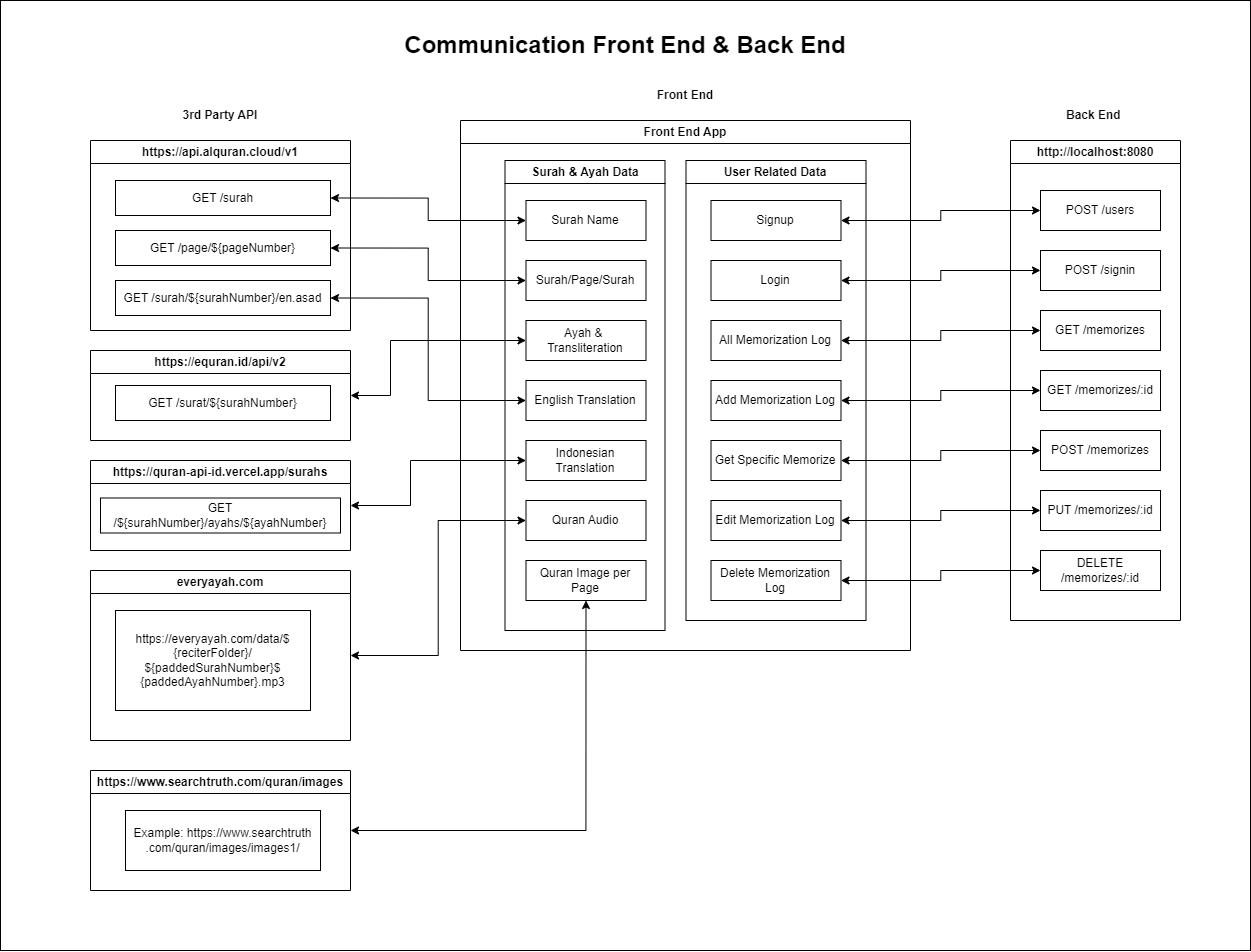

The diagram above was exported from draw.io. Its source (the exported page's mxGraphModel, read from the mxfile embedded in the PNG):
<mxGraphModel dx="2899" dy="1114" grid="1" gridSize="10" guides="1" tooltips="1" connect="1" arrows="1" fold="1" page="1" pageScale="1" pageWidth="850" pageHeight="1100" math="0" shadow="0">
  <root>
    <mxCell id="0" />
    <mxCell id="1" parent="0" />
    <mxCell id="7FKWOxC6IFGejLW6GWvu-68" value="" style="rounded=0;whiteSpace=wrap;html=1;" vertex="1" parent="1">
      <mxGeometry x="-310" y="130" width="1250" height="950" as="geometry" />
    </mxCell>
    <mxCell id="7FKWOxC6IFGejLW6GWvu-2" value="Front End App" style="swimlane;whiteSpace=wrap;html=1;" vertex="1" parent="1">
      <mxGeometry x="150" y="250" width="450" height="530" as="geometry" />
    </mxCell>
    <mxCell id="7FKWOxC6IFGejLW6GWvu-12" value="Surah &amp;amp; Ayah Data" style="swimlane;whiteSpace=wrap;html=1;" vertex="1" parent="7FKWOxC6IFGejLW6GWvu-2">
      <mxGeometry x="44.5" y="40" width="160" height="470" as="geometry" />
    </mxCell>
    <mxCell id="7FKWOxC6IFGejLW6GWvu-13" value="Surah Name" style="rounded=0;whiteSpace=wrap;html=1;" vertex="1" parent="7FKWOxC6IFGejLW6GWvu-12">
      <mxGeometry x="21" y="40" width="120" height="40" as="geometry" />
    </mxCell>
    <mxCell id="7FKWOxC6IFGejLW6GWvu-14" value="Surah/Page/Surah" style="rounded=0;whiteSpace=wrap;html=1;" vertex="1" parent="7FKWOxC6IFGejLW6GWvu-12">
      <mxGeometry x="21" y="100" width="120" height="40" as="geometry" />
    </mxCell>
    <mxCell id="7FKWOxC6IFGejLW6GWvu-15" value="Indonesian Translation" style="rounded=0;whiteSpace=wrap;html=1;" vertex="1" parent="7FKWOxC6IFGejLW6GWvu-12">
      <mxGeometry x="21" y="280" width="120" height="40" as="geometry" />
    </mxCell>
    <mxCell id="7FKWOxC6IFGejLW6GWvu-20" value="English Translation" style="rounded=0;whiteSpace=wrap;html=1;" vertex="1" parent="7FKWOxC6IFGejLW6GWvu-12">
      <mxGeometry x="21" y="220" width="120" height="40" as="geometry" />
    </mxCell>
    <mxCell id="7FKWOxC6IFGejLW6GWvu-22" value="Quran Audio" style="rounded=0;whiteSpace=wrap;html=1;" vertex="1" parent="7FKWOxC6IFGejLW6GWvu-12">
      <mxGeometry x="21" y="340" width="120" height="40" as="geometry" />
    </mxCell>
    <mxCell id="7FKWOxC6IFGejLW6GWvu-23" value="Quran Image per Page" style="rounded=0;whiteSpace=wrap;html=1;" vertex="1" parent="7FKWOxC6IFGejLW6GWvu-12">
      <mxGeometry x="21" y="400" width="120" height="40" as="geometry" />
    </mxCell>
    <mxCell id="7FKWOxC6IFGejLW6GWvu-56" value="Ayah &amp;amp;&amp;nbsp;&lt;div&gt;Transliteration&lt;/div&gt;" style="rounded=0;whiteSpace=wrap;html=1;" vertex="1" parent="7FKWOxC6IFGejLW6GWvu-12">
      <mxGeometry x="21" y="160" width="120" height="40" as="geometry" />
    </mxCell>
    <mxCell id="7FKWOxC6IFGejLW6GWvu-25" value="User Related Data" style="swimlane;whiteSpace=wrap;html=1;" vertex="1" parent="7FKWOxC6IFGejLW6GWvu-2">
      <mxGeometry x="225.5" y="40" width="180" height="460" as="geometry" />
    </mxCell>
    <mxCell id="7FKWOxC6IFGejLW6GWvu-26" value="Signup" style="rounded=0;whiteSpace=wrap;html=1;" vertex="1" parent="7FKWOxC6IFGejLW6GWvu-25">
      <mxGeometry x="25" y="40" width="130" height="40" as="geometry" />
    </mxCell>
    <mxCell id="7FKWOxC6IFGejLW6GWvu-27" value="Edit Memorization Log" style="rounded=0;whiteSpace=wrap;html=1;" vertex="1" parent="7FKWOxC6IFGejLW6GWvu-25">
      <mxGeometry x="25" y="340" width="130" height="40" as="geometry" />
    </mxCell>
    <mxCell id="7FKWOxC6IFGejLW6GWvu-28" value="Get Specific Memorize" style="rounded=0;whiteSpace=wrap;html=1;" vertex="1" parent="7FKWOxC6IFGejLW6GWvu-25">
      <mxGeometry x="25" y="280" width="130" height="40" as="geometry" />
    </mxCell>
    <mxCell id="7FKWOxC6IFGejLW6GWvu-29" value="Login" style="rounded=0;whiteSpace=wrap;html=1;" vertex="1" parent="7FKWOxC6IFGejLW6GWvu-25">
      <mxGeometry x="25" y="100" width="130" height="40" as="geometry" />
    </mxCell>
    <mxCell id="7FKWOxC6IFGejLW6GWvu-30" value="Delete Memorization Log" style="rounded=0;whiteSpace=wrap;html=1;" vertex="1" parent="7FKWOxC6IFGejLW6GWvu-25">
      <mxGeometry x="25" y="400" width="130" height="40" as="geometry" />
    </mxCell>
    <mxCell id="7FKWOxC6IFGejLW6GWvu-35" value="All Memorization Log" style="rounded=0;whiteSpace=wrap;html=1;" vertex="1" parent="7FKWOxC6IFGejLW6GWvu-25">
      <mxGeometry x="25" y="160" width="130" height="40" as="geometry" />
    </mxCell>
    <mxCell id="7FKWOxC6IFGejLW6GWvu-38" value="Add Memorization Log" style="rounded=0;whiteSpace=wrap;html=1;" vertex="1" parent="7FKWOxC6IFGejLW6GWvu-25">
      <mxGeometry x="25" y="220" width="130" height="40" as="geometry" />
    </mxCell>
    <mxCell id="7FKWOxC6IFGejLW6GWvu-8" value="http://localhost:8080" style="swimlane;whiteSpace=wrap;html=1;" vertex="1" parent="1">
      <mxGeometry x="700" y="270" width="170" height="480" as="geometry" />
    </mxCell>
    <mxCell id="7FKWOxC6IFGejLW6GWvu-31" value="POST /users" style="rounded=0;whiteSpace=wrap;html=1;" vertex="1" parent="7FKWOxC6IFGejLW6GWvu-8">
      <mxGeometry x="30" y="50" width="120" height="40" as="geometry" />
    </mxCell>
    <mxCell id="7FKWOxC6IFGejLW6GWvu-32" value="POST /signin" style="rounded=0;whiteSpace=wrap;html=1;" vertex="1" parent="7FKWOxC6IFGejLW6GWvu-8">
      <mxGeometry x="30" y="110" width="120" height="40" as="geometry" />
    </mxCell>
    <mxCell id="7FKWOxC6IFGejLW6GWvu-33" value="GET /memorizes" style="rounded=0;whiteSpace=wrap;html=1;" vertex="1" parent="7FKWOxC6IFGejLW6GWvu-8">
      <mxGeometry x="30" y="170" width="120" height="40" as="geometry" />
    </mxCell>
    <mxCell id="7FKWOxC6IFGejLW6GWvu-34" value="GET /memorizes/:id" style="rounded=0;whiteSpace=wrap;html=1;" vertex="1" parent="7FKWOxC6IFGejLW6GWvu-8">
      <mxGeometry x="30" y="230" width="120" height="40" as="geometry" />
    </mxCell>
    <mxCell id="7FKWOxC6IFGejLW6GWvu-36" value="POST /memorizes" style="rounded=0;whiteSpace=wrap;html=1;" vertex="1" parent="7FKWOxC6IFGejLW6GWvu-8">
      <mxGeometry x="30" y="290" width="120" height="40" as="geometry" />
    </mxCell>
    <mxCell id="7FKWOxC6IFGejLW6GWvu-37" value="PUT /memorizes/:id" style="rounded=0;whiteSpace=wrap;html=1;" vertex="1" parent="7FKWOxC6IFGejLW6GWvu-8">
      <mxGeometry x="30" y="350" width="120" height="40" as="geometry" />
    </mxCell>
    <mxCell id="7FKWOxC6IFGejLW6GWvu-39" value="DELETE /memorizes/:id" style="rounded=0;whiteSpace=wrap;html=1;" vertex="1" parent="7FKWOxC6IFGejLW6GWvu-8">
      <mxGeometry x="30" y="410" width="120" height="40" as="geometry" />
    </mxCell>
    <mxCell id="7FKWOxC6IFGejLW6GWvu-9" value="everyayah.com" style="swimlane;whiteSpace=wrap;html=1;" vertex="1" parent="1">
      <mxGeometry x="-220" y="700" width="260" height="170" as="geometry" />
    </mxCell>
    <mxCell id="7FKWOxC6IFGejLW6GWvu-50" value="https://everyayah.com/data/$ {reciterFolder}/ ${paddedSurahNumber}$ {paddedAyahNumber}.mp3" style="rounded=0;whiteSpace=wrap;html=1;" vertex="1" parent="7FKWOxC6IFGejLW6GWvu-9">
      <mxGeometry x="25" y="40" width="195" height="100" as="geometry" />
    </mxCell>
    <mxCell id="7FKWOxC6IFGejLW6GWvu-65" style="edgeStyle=orthogonalEdgeStyle;rounded=0;orthogonalLoop=1;jettySize=auto;html=1;exitX=1;exitY=0.5;exitDx=0;exitDy=0;entryX=0;entryY=0.5;entryDx=0;entryDy=0;startArrow=classic;startFill=1;" edge="1" parent="1" source="7FKWOxC6IFGejLW6GWvu-10" target="7FKWOxC6IFGejLW6GWvu-56">
      <mxGeometry relative="1" as="geometry">
        <Array as="points">
          <mxPoint x="80" y="525" />
          <mxPoint x="80" y="470" />
        </Array>
      </mxGeometry>
    </mxCell>
    <mxCell id="7FKWOxC6IFGejLW6GWvu-10" value="https://equran.id/api/v2" style="swimlane;whiteSpace=wrap;html=1;" vertex="1" parent="1">
      <mxGeometry x="-220" y="480" width="260" height="90" as="geometry" />
    </mxCell>
    <mxCell id="7FKWOxC6IFGejLW6GWvu-48" value="GET&amp;nbsp;/surat/${surahNumber}" style="rounded=0;whiteSpace=wrap;html=1;" vertex="1" parent="7FKWOxC6IFGejLW6GWvu-10">
      <mxGeometry x="25" y="35" width="215" height="35" as="geometry" />
    </mxCell>
    <mxCell id="7FKWOxC6IFGejLW6GWvu-11" value="https://api.alquran.cloud/v1" style="swimlane;whiteSpace=wrap;html=1;" vertex="1" parent="1">
      <mxGeometry x="-220" y="270" width="260" height="190" as="geometry" />
    </mxCell>
    <mxCell id="7FKWOxC6IFGejLW6GWvu-60" value="GET&amp;nbsp;/page/${pageNumber}" style="rounded=0;whiteSpace=wrap;html=1;" vertex="1" parent="7FKWOxC6IFGejLW6GWvu-11">
      <mxGeometry x="25" y="90" width="215" height="35" as="geometry" />
    </mxCell>
    <mxCell id="7FKWOxC6IFGejLW6GWvu-61" value="GET /surah" style="rounded=0;whiteSpace=wrap;html=1;" vertex="1" parent="7FKWOxC6IFGejLW6GWvu-11">
      <mxGeometry x="25" y="40" width="215" height="35" as="geometry" />
    </mxCell>
    <mxCell id="7FKWOxC6IFGejLW6GWvu-49" value="GET&amp;nbsp;/surah/${surahNumber}/en.asad" style="rounded=0;whiteSpace=wrap;html=1;" vertex="1" parent="7FKWOxC6IFGejLW6GWvu-11">
      <mxGeometry x="25" y="140" width="215" height="35" as="geometry" />
    </mxCell>
    <mxCell id="7FKWOxC6IFGejLW6GWvu-40" style="edgeStyle=orthogonalEdgeStyle;rounded=0;orthogonalLoop=1;jettySize=auto;html=1;exitX=1;exitY=0.5;exitDx=0;exitDy=0;entryX=0;entryY=0.5;entryDx=0;entryDy=0;startArrow=classic;startFill=1;" edge="1" parent="1" source="7FKWOxC6IFGejLW6GWvu-26" target="7FKWOxC6IFGejLW6GWvu-31">
      <mxGeometry relative="1" as="geometry" />
    </mxCell>
    <mxCell id="7FKWOxC6IFGejLW6GWvu-42" style="edgeStyle=orthogonalEdgeStyle;rounded=0;orthogonalLoop=1;jettySize=auto;html=1;exitX=1;exitY=0.5;exitDx=0;exitDy=0;entryX=0;entryY=0.5;entryDx=0;entryDy=0;startArrow=classic;startFill=1;" edge="1" parent="1" source="7FKWOxC6IFGejLW6GWvu-29" target="7FKWOxC6IFGejLW6GWvu-32">
      <mxGeometry relative="1" as="geometry" />
    </mxCell>
    <mxCell id="7FKWOxC6IFGejLW6GWvu-43" style="edgeStyle=orthogonalEdgeStyle;rounded=0;orthogonalLoop=1;jettySize=auto;html=1;exitX=1;exitY=0.5;exitDx=0;exitDy=0;entryX=0;entryY=0.5;entryDx=0;entryDy=0;startArrow=classic;startFill=1;" edge="1" parent="1" source="7FKWOxC6IFGejLW6GWvu-35" target="7FKWOxC6IFGejLW6GWvu-33">
      <mxGeometry relative="1" as="geometry" />
    </mxCell>
    <mxCell id="7FKWOxC6IFGejLW6GWvu-44" style="edgeStyle=orthogonalEdgeStyle;rounded=0;orthogonalLoop=1;jettySize=auto;html=1;exitX=1;exitY=0.5;exitDx=0;exitDy=0;startArrow=classic;startFill=1;" edge="1" parent="1" source="7FKWOxC6IFGejLW6GWvu-38" target="7FKWOxC6IFGejLW6GWvu-34">
      <mxGeometry relative="1" as="geometry" />
    </mxCell>
    <mxCell id="7FKWOxC6IFGejLW6GWvu-45" style="edgeStyle=orthogonalEdgeStyle;rounded=0;orthogonalLoop=1;jettySize=auto;html=1;exitX=1;exitY=0.5;exitDx=0;exitDy=0;entryX=0;entryY=0.5;entryDx=0;entryDy=0;startArrow=classic;startFill=1;" edge="1" parent="1" source="7FKWOxC6IFGejLW6GWvu-28" target="7FKWOxC6IFGejLW6GWvu-36">
      <mxGeometry relative="1" as="geometry" />
    </mxCell>
    <mxCell id="7FKWOxC6IFGejLW6GWvu-46" style="edgeStyle=orthogonalEdgeStyle;rounded=0;orthogonalLoop=1;jettySize=auto;html=1;exitX=1;exitY=0.5;exitDx=0;exitDy=0;startArrow=classic;startFill=1;" edge="1" parent="1" source="7FKWOxC6IFGejLW6GWvu-27" target="7FKWOxC6IFGejLW6GWvu-37">
      <mxGeometry relative="1" as="geometry" />
    </mxCell>
    <mxCell id="7FKWOxC6IFGejLW6GWvu-47" style="edgeStyle=orthogonalEdgeStyle;rounded=0;orthogonalLoop=1;jettySize=auto;html=1;exitX=1;exitY=0.5;exitDx=0;exitDy=0;entryX=0;entryY=0.5;entryDx=0;entryDy=0;startArrow=classic;startFill=1;" edge="1" parent="1" source="7FKWOxC6IFGejLW6GWvu-30" target="7FKWOxC6IFGejLW6GWvu-39">
      <mxGeometry relative="1" as="geometry" />
    </mxCell>
    <mxCell id="7FKWOxC6IFGejLW6GWvu-59" style="edgeStyle=orthogonalEdgeStyle;rounded=0;orthogonalLoop=1;jettySize=auto;html=1;exitX=1;exitY=0.5;exitDx=0;exitDy=0;entryX=0;entryY=0.5;entryDx=0;entryDy=0;startArrow=classic;startFill=1;" edge="1" parent="1" source="7FKWOxC6IFGejLW6GWvu-51" target="7FKWOxC6IFGejLW6GWvu-15">
      <mxGeometry relative="1" as="geometry">
        <Array as="points">
          <mxPoint x="100" y="635" />
          <mxPoint x="100" y="590" />
        </Array>
      </mxGeometry>
    </mxCell>
    <mxCell id="7FKWOxC6IFGejLW6GWvu-51" value="https://quran-api-id.vercel.app/surahs" style="swimlane;whiteSpace=wrap;html=1;" vertex="1" parent="1">
      <mxGeometry x="-220" y="590" width="260" height="90" as="geometry" />
    </mxCell>
    <mxCell id="7FKWOxC6IFGejLW6GWvu-52" value="GET /${surahNumber}/ayahs/${ayahNumber}" style="rounded=0;whiteSpace=wrap;html=1;" vertex="1" parent="7FKWOxC6IFGejLW6GWvu-51">
      <mxGeometry x="10" y="37.5" width="240" height="35" as="geometry" />
    </mxCell>
    <mxCell id="7FKWOxC6IFGejLW6GWvu-66" style="edgeStyle=orthogonalEdgeStyle;rounded=0;orthogonalLoop=1;jettySize=auto;html=1;exitX=1;exitY=0.5;exitDx=0;exitDy=0;entryX=0.5;entryY=1;entryDx=0;entryDy=0;startArrow=classic;startFill=1;" edge="1" parent="1" source="7FKWOxC6IFGejLW6GWvu-53" target="7FKWOxC6IFGejLW6GWvu-23">
      <mxGeometry relative="1" as="geometry">
        <Array as="points">
          <mxPoint x="275" y="960" />
        </Array>
      </mxGeometry>
    </mxCell>
    <mxCell id="7FKWOxC6IFGejLW6GWvu-53" value="https://www.searchtruth.com/quran/images" style="swimlane;whiteSpace=wrap;html=1;" vertex="1" parent="1">
      <mxGeometry x="-220" y="900" width="260" height="120" as="geometry" />
    </mxCell>
    <mxCell id="7FKWOxC6IFGejLW6GWvu-54" value="Example:&amp;nbsp;https://www.searchtruth .com/quran/images/images1/" style="rounded=0;whiteSpace=wrap;html=1;" vertex="1" parent="7FKWOxC6IFGejLW6GWvu-53">
      <mxGeometry x="35" y="40" width="195" height="60" as="geometry" />
    </mxCell>
    <mxCell id="7FKWOxC6IFGejLW6GWvu-62" style="edgeStyle=orthogonalEdgeStyle;rounded=0;orthogonalLoop=1;jettySize=auto;html=1;exitX=1;exitY=0.5;exitDx=0;exitDy=0;entryX=0;entryY=0.5;entryDx=0;entryDy=0;startArrow=classic;startFill=1;" edge="1" parent="1" source="7FKWOxC6IFGejLW6GWvu-61" target="7FKWOxC6IFGejLW6GWvu-13">
      <mxGeometry relative="1" as="geometry" />
    </mxCell>
    <mxCell id="7FKWOxC6IFGejLW6GWvu-63" style="edgeStyle=orthogonalEdgeStyle;rounded=0;orthogonalLoop=1;jettySize=auto;html=1;exitX=1;exitY=0.5;exitDx=0;exitDy=0;entryX=0;entryY=0.5;entryDx=0;entryDy=0;startArrow=classic;startFill=1;" edge="1" parent="1" source="7FKWOxC6IFGejLW6GWvu-60" target="7FKWOxC6IFGejLW6GWvu-14">
      <mxGeometry relative="1" as="geometry" />
    </mxCell>
    <mxCell id="7FKWOxC6IFGejLW6GWvu-64" style="edgeStyle=orthogonalEdgeStyle;rounded=0;orthogonalLoop=1;jettySize=auto;html=1;exitX=1;exitY=0.5;exitDx=0;exitDy=0;entryX=0;entryY=0.5;entryDx=0;entryDy=0;startArrow=classic;startFill=1;" edge="1" parent="1" source="7FKWOxC6IFGejLW6GWvu-49" target="7FKWOxC6IFGejLW6GWvu-20">
      <mxGeometry relative="1" as="geometry">
        <mxPoint x="120" y="480" as="targetPoint" />
      </mxGeometry>
    </mxCell>
    <mxCell id="7FKWOxC6IFGejLW6GWvu-67" style="edgeStyle=orthogonalEdgeStyle;rounded=0;orthogonalLoop=1;jettySize=auto;html=1;exitX=0;exitY=0.5;exitDx=0;exitDy=0;entryX=1;entryY=0.5;entryDx=0;entryDy=0;startArrow=classic;startFill=1;" edge="1" parent="1" source="7FKWOxC6IFGejLW6GWvu-22" target="7FKWOxC6IFGejLW6GWvu-9">
      <mxGeometry relative="1" as="geometry" />
    </mxCell>
    <mxCell id="7FKWOxC6IFGejLW6GWvu-69" value="&lt;span&gt;3rd Party API&lt;/span&gt;" style="text;html=1;align=center;verticalAlign=middle;whiteSpace=wrap;rounded=0;fontStyle=1" vertex="1" parent="1">
      <mxGeometry x="-220" y="230" width="260" height="30" as="geometry" />
    </mxCell>
    <mxCell id="7FKWOxC6IFGejLW6GWvu-70" value="&lt;span&gt;Back End&amp;nbsp;&lt;/span&gt;" style="text;html=1;align=center;verticalAlign=middle;whiteSpace=wrap;rounded=0;fontStyle=1" vertex="1" parent="1">
      <mxGeometry x="655" y="230" width="260" height="30" as="geometry" />
    </mxCell>
    <mxCell id="7FKWOxC6IFGejLW6GWvu-71" value="&lt;span&gt;Front End&lt;/span&gt;" style="text;html=1;align=center;verticalAlign=middle;whiteSpace=wrap;rounded=0;fontStyle=1" vertex="1" parent="1">
      <mxGeometry x="245" y="210" width="260" height="30" as="geometry" />
    </mxCell>
    <mxCell id="7FKWOxC6IFGejLW6GWvu-72" value="&lt;font style=&quot;font-size: 24px;&quot;&gt;Communication Front End &amp;amp; Back End&lt;/font&gt;" style="text;html=1;align=center;verticalAlign=middle;whiteSpace=wrap;rounded=0;fontStyle=1" vertex="1" parent="1">
      <mxGeometry x="-310" y="160" width="1250" height="30" as="geometry" />
    </mxCell>
  </root>
</mxGraphModel>